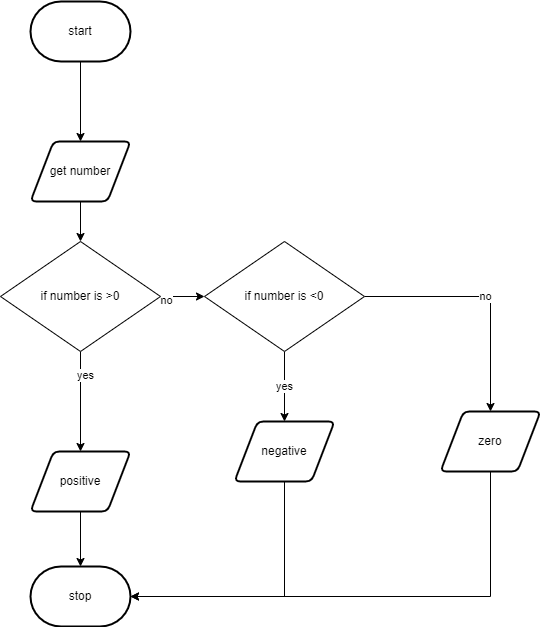

The diagram above was exported from draw.io. Its source (the exported page's mxGraphModel, read from the mxfile embedded in the PNG):
<mxGraphModel dx="690" dy="534" grid="1" gridSize="10" guides="1" tooltips="1" connect="1" arrows="1" fold="1" page="1" pageScale="1" pageWidth="827" pageHeight="1169" math="0" shadow="0">
  <root>
    <mxCell id="0" />
    <mxCell id="1" parent="0" />
    <mxCell id="26" style="edgeStyle=none;html=1;exitX=0.5;exitY=1;exitDx=0;exitDy=0;exitPerimeter=0;entryX=0.5;entryY=0;entryDx=0;entryDy=0;" parent="1" source="2" target="25" edge="1">
      <mxGeometry relative="1" as="geometry" />
    </mxCell>
    <mxCell id="2" value="start" style="strokeWidth=2;html=1;shape=mxgraph.flowchart.terminator;whiteSpace=wrap;" parent="1" vertex="1">
      <mxGeometry x="160" y="20" width="100" height="60" as="geometry" />
    </mxCell>
    <mxCell id="9" style="edgeStyle=none;html=1;exitX=0.5;exitY=1;exitDx=0;exitDy=0;entryX=0.5;entryY=0;entryDx=0;entryDy=0;" parent="1" source="16" target="5" edge="1">
      <mxGeometry relative="1" as="geometry">
        <mxPoint x="414" y="390" as="sourcePoint" />
      </mxGeometry>
    </mxCell>
    <mxCell id="11" value="yes" style="edgeLabel;html=1;align=center;verticalAlign=middle;resizable=0;points=[];" parent="9" vertex="1" connectable="0">
      <mxGeometry x="-0.5429" y="4" relative="1" as="geometry">
        <mxPoint as="offset" />
      </mxGeometry>
    </mxCell>
    <mxCell id="13" style="edgeStyle=orthogonalEdgeStyle;html=1;exitX=1;exitY=0.5;exitDx=0;exitDy=0;entryX=0;entryY=0.5;entryDx=0;entryDy=0;rounded=0;" parent="1" source="16" target="17" edge="1">
      <mxGeometry relative="1" as="geometry">
        <mxPoint x="489" y="340" as="sourcePoint" />
      </mxGeometry>
    </mxCell>
    <mxCell id="15" value="no" style="edgeLabel;html=1;align=center;verticalAlign=middle;resizable=0;points=[];fontSize=11;fontFamily=Helvetica;fontColor=default;" parent="13" vertex="1" connectable="0">
      <mxGeometry x="-0.7592" y="-3" relative="1" as="geometry">
        <mxPoint as="offset" />
      </mxGeometry>
    </mxCell>
    <mxCell id="10" style="edgeStyle=none;html=1;exitX=0.5;exitY=1;exitDx=0;exitDy=0;entryX=0.5;entryY=0;entryDx=0;entryDy=0;entryPerimeter=0;" parent="1" source="5" target="6" edge="1">
      <mxGeometry relative="1" as="geometry" />
    </mxCell>
    <mxCell id="5" value="positive" style="shape=parallelogram;html=1;strokeWidth=2;perimeter=parallelogramPerimeter;whiteSpace=wrap;rounded=1;arcSize=12;size=0.23;" parent="1" vertex="1">
      <mxGeometry x="160" y="470" width="100" height="60" as="geometry" />
    </mxCell>
    <mxCell id="6" value="stop" style="strokeWidth=2;html=1;shape=mxgraph.flowchart.terminator;whiteSpace=wrap;" parent="1" vertex="1">
      <mxGeometry x="160" y="585" width="100" height="60" as="geometry" />
    </mxCell>
    <mxCell id="14" style="edgeStyle=orthogonalEdgeStyle;shape=connector;rounded=0;html=1;exitX=0.5;exitY=1;exitDx=0;exitDy=0;entryX=1;entryY=0.5;entryDx=0;entryDy=0;entryPerimeter=0;labelBackgroundColor=default;fontFamily=Helvetica;fontSize=11;fontColor=default;endArrow=classic;strokeColor=default;" parent="1" source="12" target="6" edge="1">
      <mxGeometry relative="1" as="geometry">
        <Array as="points">
          <mxPoint x="414" y="615" />
        </Array>
      </mxGeometry>
    </mxCell>
    <mxCell id="12" value="negative" style="shape=parallelogram;html=1;strokeWidth=2;perimeter=parallelogramPerimeter;whiteSpace=wrap;rounded=1;arcSize=12;size=0.23;" parent="1" vertex="1">
      <mxGeometry x="364" y="440" width="100" height="60" as="geometry" />
    </mxCell>
    <mxCell id="16" value="&lt;span&gt;if number is &amp;gt;0&lt;/span&gt;" style="rhombus;whiteSpace=wrap;html=1;" parent="1" vertex="1">
      <mxGeometry x="130" y="260" width="160" height="110" as="geometry" />
    </mxCell>
    <mxCell id="18" value="yes" style="edgeStyle=none;html=1;exitX=0.5;exitY=1;exitDx=0;exitDy=0;entryX=0.5;entryY=0;entryDx=0;entryDy=0;" parent="1" source="17" target="12" edge="1">
      <mxGeometry relative="1" as="geometry" />
    </mxCell>
    <mxCell id="28" value="no" style="edgeStyle=none;html=1;exitX=1;exitY=0.5;exitDx=0;exitDy=0;entryX=0.5;entryY=0;entryDx=0;entryDy=0;rounded=0;" edge="1" parent="1" source="17" target="21">
      <mxGeometry relative="1" as="geometry">
        <Array as="points">
          <mxPoint x="620" y="315" />
        </Array>
      </mxGeometry>
    </mxCell>
    <mxCell id="17" value="&lt;span&gt;if number is &amp;lt;0&lt;/span&gt;" style="rhombus;whiteSpace=wrap;html=1;" parent="1" vertex="1">
      <mxGeometry x="334" y="260" width="160" height="110" as="geometry" />
    </mxCell>
    <mxCell id="23" style="edgeStyle=orthogonalEdgeStyle;html=1;exitX=0.5;exitY=1;exitDx=0;exitDy=0;rounded=0;entryX=1;entryY=0.5;entryDx=0;entryDy=0;entryPerimeter=0;" parent="1" source="21" target="6" edge="1">
      <mxGeometry relative="1" as="geometry">
        <mxPoint x="250" y="570" as="targetPoint" />
        <Array as="points">
          <mxPoint x="620" y="615" />
        </Array>
      </mxGeometry>
    </mxCell>
    <mxCell id="21" value="zero" style="shape=parallelogram;html=1;strokeWidth=2;perimeter=parallelogramPerimeter;whiteSpace=wrap;rounded=1;arcSize=12;size=0.23;" parent="1" vertex="1">
      <mxGeometry x="570" y="430" width="100" height="60" as="geometry" />
    </mxCell>
    <mxCell id="27" style="edgeStyle=none;html=1;exitX=0.5;exitY=1;exitDx=0;exitDy=0;" parent="1" source="25" target="16" edge="1">
      <mxGeometry relative="1" as="geometry" />
    </mxCell>
    <mxCell id="25" value="get number" style="shape=parallelogram;html=1;strokeWidth=2;perimeter=parallelogramPerimeter;whiteSpace=wrap;rounded=1;arcSize=12;size=0.23;" parent="1" vertex="1">
      <mxGeometry x="160" y="160" width="100" height="60" as="geometry" />
    </mxCell>
  </root>
</mxGraphModel>